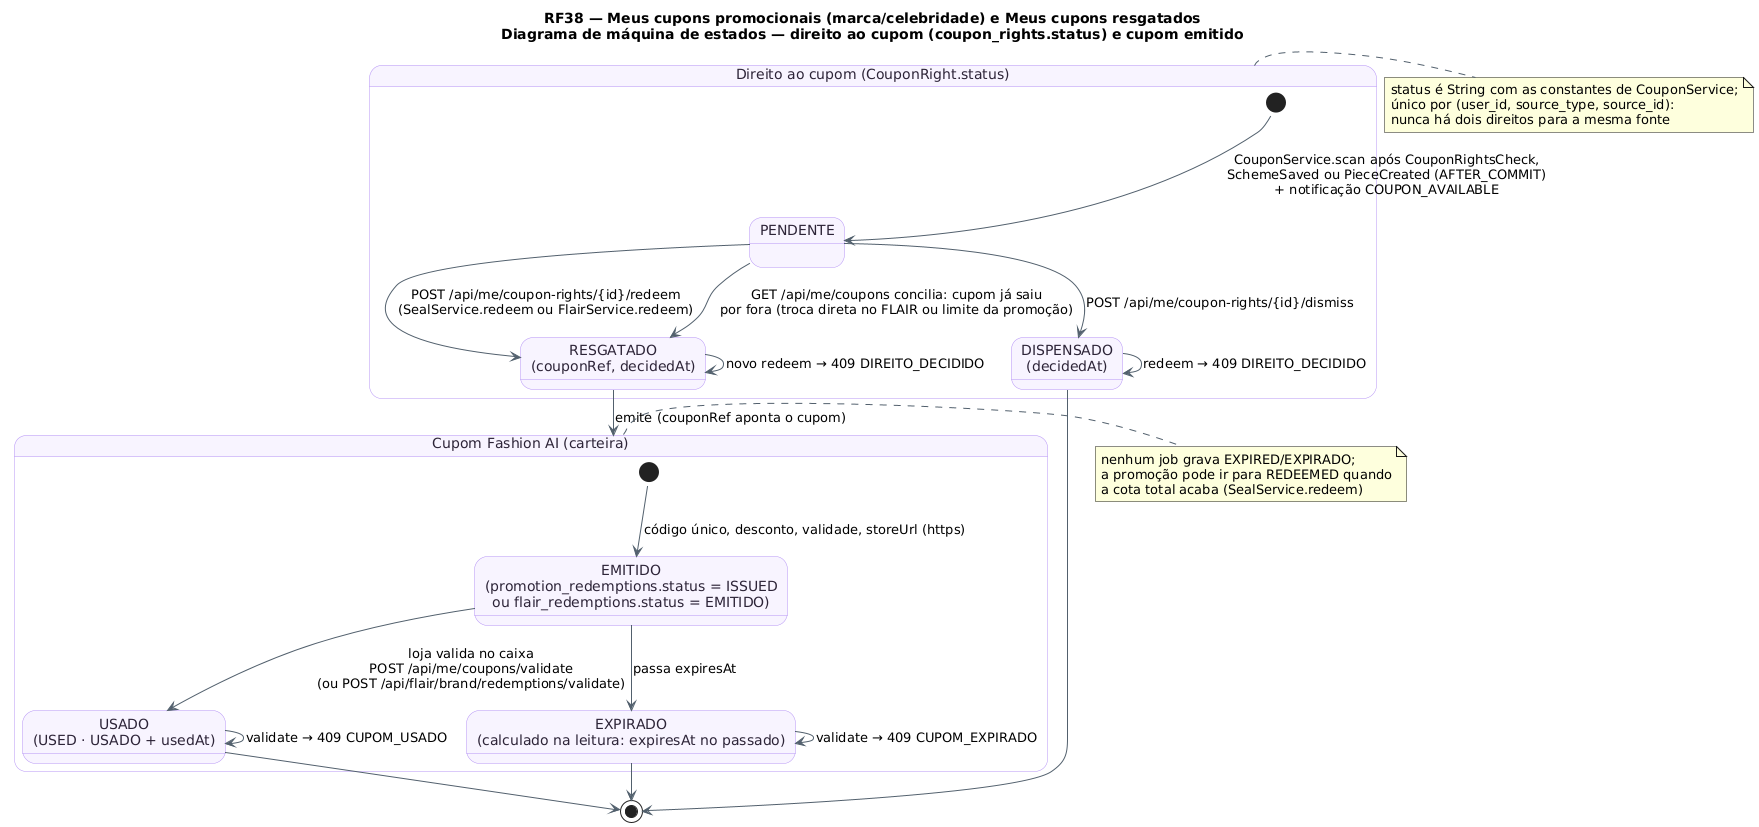

The diagram above was rendered by PlantUML. Its source (embedded in the PNG):
@startuml RF38_MaquinaDeEstados_Cupom
!pragma layout smetana
!pragma layout smetana
title RF38 — Meus cupons promocionais (marca/celebridade) e Meus cupons resgatados\nDiagrama de máquina de estados — direito ao cupom (coupon_rights.status) e cupom emitido
skinparam backgroundColor #FFFFFF
skinparam state {
  BackgroundColor #F8F4FF
  BorderColor #B695F5
  FontColor #2D2438
  ArrowColor #52606D
}
state "Direito ao cupom (CouponRight.status)" as D {
  state "PENDENTE" as PENDENTE
  state "RESGATADO\n(couponRef, decidedAt)" as RESGATADO
  state "DISPENSADO\n(decidedAt)" as DISPENSADO
  [*] --> PENDENTE : CouponService.scan após CouponRightsCheck,\nSchemeSaved ou PieceCreated (AFTER_COMMIT)\n+ notificação COUPON_AVAILABLE
  PENDENTE --> RESGATADO : POST /api/me/coupon-rights/{id}/redeem\n(SealService.redeem ou FlairService.redeem)
  PENDENTE --> RESGATADO : GET /api/me/coupons concilia: cupom já saiu\npor fora (troca direta no FLAIR ou limite da promoção)
  PENDENTE --> DISPENSADO : POST /api/me/coupon-rights/{id}/dismiss
  RESGATADO --> RESGATADO : novo redeem → 409 DIREITO_DECIDIDO
  DISPENSADO --> DISPENSADO : redeem → 409 DIREITO_DECIDIDO
}
state "Cupom Fashion AI (carteira)" as C {
  state "EMITIDO\n(promotion_redemptions.status = ISSUED\nou flair_redemptions.status = EMITIDO)" as EMITIDO
  state "USADO\n(USED · USADO + usedAt)" as USADO
  state "EXPIRADO\n(calculado na leitura: expiresAt no passado)" as EXPIRADO
  [*] --> EMITIDO : código único, desconto, validade, storeUrl (https)
  EMITIDO --> USADO : loja valida no caixa\nPOST /api/me/coupons/validate\n(ou POST /api/flair/brand/redemptions/validate)
  EMITIDO --> EXPIRADO : passa expiresAt
  EXPIRADO --> EXPIRADO : validate → 409 CUPOM_EXPIRADO
  USADO --> USADO : validate → 409 CUPOM_USADO
}
RESGATADO --> C : emite (couponRef aponta o cupom)
DISPENSADO --> [*]
USADO --> [*]
EXPIRADO --> [*]
note right of D : status é String com as constantes de CouponService;\núnico por (user_id, source_type, source_id):\nnunca há dois direitos para a mesma fonte
note right of C : nenhum job grava EXPIRED/EXPIRADO;\na promoção pode ir para REDEEMED quando\na cota total acaba (SealService.redeem)
@enduml